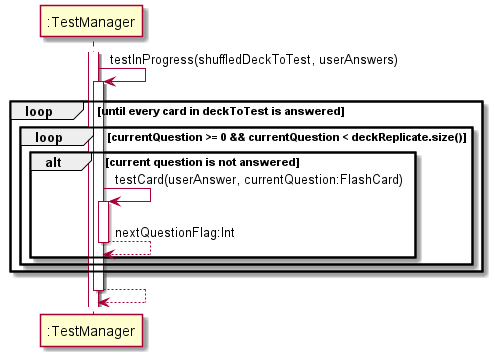

The diagram above was rendered by PlantUML. Its source (embedded in the PNG):
@startuml
participant ":TestManager" as TestManager
activate TestManager

TestManager -> TestManager : testInProgress(shuffledDeckToTest, userAnswers)
activate TestManager

loop until every card in deckToTest is answered
loop currentQuestion >= 0 && currentQuestion < deckReplicate.size()
alt current question is not answered
TestManager -> TestManager : testCard(userAnswer, currentQuestion:FlashCard)
activate TestManager
TestManager --> TestManager : nextQuestionFlag:Int
deactivate TestManager
end
end
end
TestManager --> TestManager
deactivate TestManager
@enduml